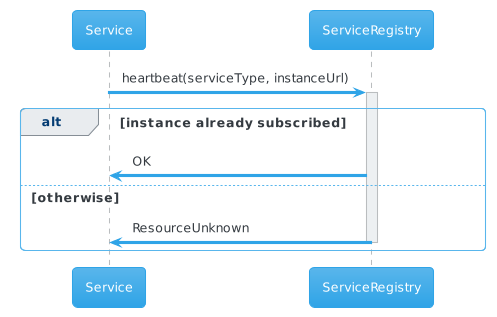

The diagram above was rendered by PlantUML. Its source (embedded in the PNG):
@startuml
!theme cerulean
participant Service as service
participant ServiceRegistry as registry
service -> registry: heartbeat(serviceType, instanceUrl)
activate registry
alt instance already subscribed
registry -> service: OK
else otherwise
registry -> service: ResourceUnknown
deactivate registry
end
@enduml